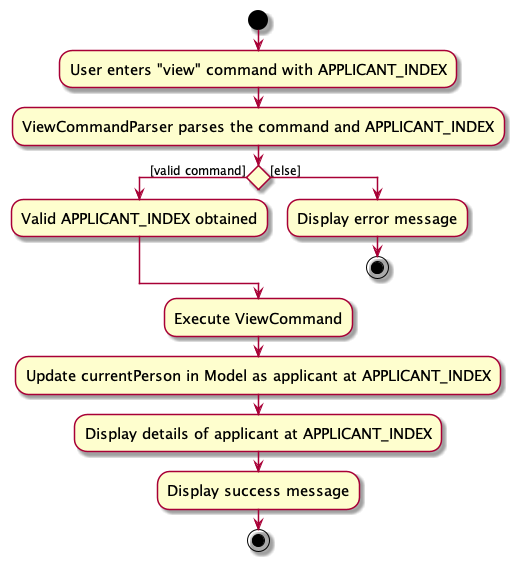

The diagram above was rendered by PlantUML. Its source (embedded in the PNG):
@startuml
skin rose
skinparam ActivityFontSize 15
skinparam ArrowFontSize 12
start
:User enters "view" command with APPLICANT_INDEX;
:ViewCommandParser parses the command and APPLICANT_INDEX;
if () then ([valid command])
    :Valid APPLICANT_INDEX obtained;
else ([else])
    :Display error message;
    stop
endif
:Execute ViewCommand;
:Update currentPerson in Model as applicant at APPLICANT_INDEX;
:Display details of applicant at APPLICANT_INDEX;
:Display success message;
stop
@enduml